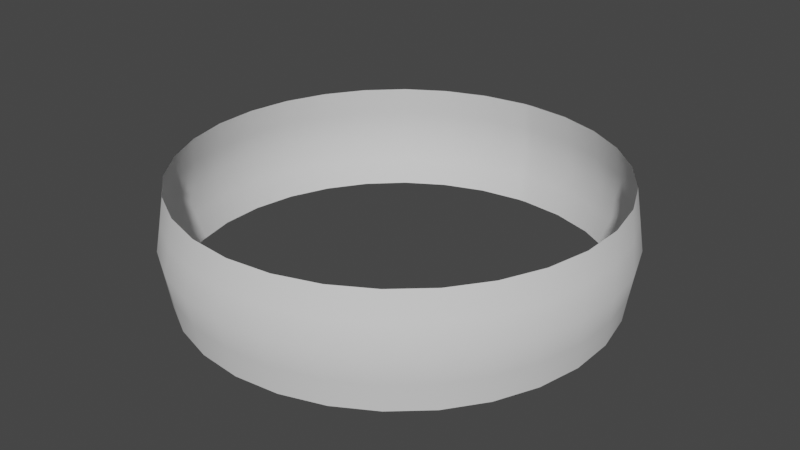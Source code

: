 # Source: flatsmear.blend  (saved by Blender 3.3.6; exported with 4.5.12 LTS)
import bpy
from mathutils import Matrix  # noqa: F401  (used for matrix-valued properties, if any)

bpy.ops.wm.read_factory_settings(use_empty=True)
scene = bpy.context.scene
scene.name = 'Scene'

# ---- collections
col_collection = bpy.data.collections.new('Collection'); scene.collection.children.link(col_collection)

# ---- world
world_world = bpy.data.worlds.new('World'); scene.world = world_world
world_world.use_nodes = True; world_world.node_tree.nodes.clear()
_N = world_world.node_tree.nodes; _L = world_world.node_tree.links
n0 = _N.new('ShaderNodeOutputWorld'); n0.name = 'World Output'; n0.location = (300, 300)
n1 = _N.new('ShaderNodeBackground'); n1.name = 'Background'; n1.location = (10, 300)
n1.inputs[0].default_value = (0.05088, 0.05088, 0.05088, 1.0)
_L.new(n1.outputs[0], n0.inputs[0])
n0.is_active_output = True
world_world.color = (0.05088, 0.05088, 0.05088)
world_world.use_sun_shadow = False
world_world.sun_shadow_jitter_overblur = 0.0

# ---- meshes
me_plane = bpy.data.meshes.new('Plane')
me_plane.from_pydata([(-2.882e-07, 1.917, 0.5), (-0.08172, 1.915, 0.5), (-0.4752, 1.857, 0.5), (-0.8479, 1.719, 0.5), (-1.184, 1.508, 0.5), (-1.469, 1.232, 0.5), (-1.691, 0.9033, 0.5), (-1.841, 0.5363, 0.5), (-1.911, 0.1466, 0.5), (-1.901, -0.2491, 0.5), (-1.809, -0.6342, 0.5), (-1.64, -0.9923, 0.5), (-1.402, -1.308, 0.5), (-1.103, -1.568, 0.5), (-0.7569, -1.761, 0.5), (-0.3784, -1.879, 0.5), (0.01659, -1.917, 0.5), (0.4112, -1.872, 0.5), (0.7886, -1.747, 0.5), (1.132, -1.547, 0.5), (1.428, -1.28, 0.5), (1.661, -0.9566, 0.5), (1.823, -0.5918, 0.5), (1.907, -0.2009, 0.5), (1.907, 0.199, 0.5), (1.824, 0.5906, 0.5), (1.661, 0.9568, 0.5), (1.426, 1.281, 0.5), (1.128, 1.55, 0.5), (0.7809, 1.751, 0.5), (0.3992, 1.875, 0.5), (0.8649, 1.803, 0.0), (1.79, 0.8917, 0.0), (1.998, 0.09523, 0.0), (1.975, -0.3137, 0.0), (1.432, -1.396, 0.0), (0.756, -1.852, 0.0), (0.363, -1.967, 0.0), (-0.4515, -1.948, 0.0), (-0.8389, -1.816, 0.0), (-1.191, -1.607, 0.0), (-1.987, -0.2241, 0.0), (-1.991, 0.1854, 0.0), (-1.222, 1.583, 0.0), (-0.4894, 1.939, 0.0), (-0.08412, 1.998, 0.0), (-2.882e-07, 1.917, -0.5), (7.153e-07, 2.0, 0.0), (-0.08172, 1.915, -0.5), (-0.4752, 1.857, -0.5), (-0.8479, 1.719, -0.5), (-1.184, 1.508, -0.5), (-1.469, 1.232, -0.5), (-1.691, 0.9033, -0.5), (-1.841, 0.5363, -0.5), (-1.911, 0.1466, -0.5), (-1.901, -0.2491, -0.5), (-1.809, -0.6342, -0.5), (-1.64, -0.9923, -0.5), (-1.402, -1.308, -0.5), (-1.103, -1.568, -0.5), (-0.7569, -1.761, -0.5), (-0.3784, -1.879, -0.5), (0.01659, -1.917, -0.5), (0.4112, -1.872, -0.5), (0.7886, -1.747, -0.5), (1.132, -1.547, -0.5), (1.428, -1.28, -0.5), (1.661, -0.9566, -0.5), (1.823, -0.5918, -0.5), (1.907, -0.2009, -0.5), (1.907, 0.199, -0.5), (1.824, 0.5906, -0.5), (1.661, 0.9568, -0.5), (1.426, 1.281, -0.5), (1.128, 1.55, -0.5), (0.7809, 1.751, -0.5), (0.3992, 1.875, -0.5), (0.4437, 1.95, 0.0), (1.242, 1.567, 0.0), (1.558, 1.254, 0.0), (1.936, 0.5006, 0.0), (1.87, -0.7095, 0.0), (1.686, -1.075, 0.0), (1.117, -1.659, 0.0), (-0.04519, -1.999, 0.0), (-1.493, -1.33, 0.0), (-1.733, -0.9982, 0.0), (-1.9, -0.6243, 0.0), (-1.912, 0.5871, 0.0), (-1.752, 0.9643, 0.0), (-1.519, 1.301, 0.0), (-0.8741, 1.799, 0.0), (-0.08292, 1.957, 0.25), (-0.4823, 1.898, 0.25), (-1.203, 1.545, 0.25), (-1.951, 0.166, 0.25), (-1.944, -0.2366, 0.25), (-1.147, -1.587, 0.25), (-0.7979, -1.788, 0.25), (-0.415, -1.914, 0.25), (0.3871, -1.92, 0.25), (0.7723, -1.8, 0.25), (1.43, -1.338, 0.25), (1.941, -0.2573, 0.25), (1.952, 0.1471, 0.25), (1.726, 0.9242, 0.25), (0.8229, 1.777, 0.25), (2.135e-07, 1.959, 0.25), (-0.861, 1.759, 0.25), (-1.494, 1.266, 0.25), (-1.722, 0.9338, 0.25), (-1.876, 0.5617, 0.25), (-1.855, -0.6292, 0.25), (-1.687, -0.9952, 0.25), (-1.447, -1.319, 0.25), (-0.0143, -1.958, 0.25), (1.125, -1.603, 0.25), (1.674, -1.016, 0.25), (1.847, -0.6506, 0.25), (1.88, 0.5456, 0.25), (1.492, 1.268, 0.25), (1.185, 1.559, 0.25), (0.4214, 1.913, 0.25), (-0.861, 1.759, -0.25), (-1.494, 1.266, -0.25), (-1.722, 0.9338, -0.25), (-1.876, 0.5617, -0.25), (-1.855, -0.6292, -0.25), (-1.687, -0.9952, -0.25), (-1.447, -1.319, -0.25), (-0.0143, -1.958, -0.25), (1.125, -1.603, -0.25), (1.674, -1.016, -0.25), (1.847, -0.6506, -0.25), (1.88, 0.5456, -0.25), (1.492, 1.268, -0.25), (1.185, 1.559, -0.25), (0.4214, 1.913, -0.25), (2.135e-07, 1.959, -0.25), (-0.08292, 1.957, -0.25), (-0.4823, 1.898, -0.25), (-1.203, 1.545, -0.25), (-1.951, 0.166, -0.25), (-1.944, -0.2366, -0.25), (-1.147, -1.587, -0.25), (-0.7979, -1.788, -0.25), (-0.415, -1.914, -0.25), (0.3871, -1.92, -0.25), (0.7723, -1.8, -0.25), (1.43, -1.338, -0.25), (1.941, -0.2573, -0.25), (1.952, 0.1471, -0.25), (1.726, 0.9242, -0.25), (0.8229, 1.777, -0.25)], [], [(123, 78, 47, 108), (108, 47, 45, 93), (93, 45, 44, 94), (94, 44, 92, 109), (109, 92, 43, 95), (95, 43, 91, 110), (110, 91, 90, 111), (111, 90, 89, 112), (112, 89, 42, 96), (96, 42, 41, 97), (97, 41, 88, 113), (113, 88, 87, 114), (114, 87, 86, 115), (115, 86, 40, 98), (98, 40, 39, 99), (99, 39, 38, 100), (100, 38, 85, 116), (116, 85, 37, 101), (101, 37, 36, 102), (102, 36, 84, 117), (117, 84, 35, 103), (103, 35, 83, 118), (118, 83, 82, 119), (119, 82, 34, 104), (104, 34, 33, 105), (105, 33, 81, 120), (120, 81, 32, 106), (106, 32, 80, 121), (121, 80, 79, 122), (122, 79, 31, 107), (107, 31, 78, 123), (138, 139, 47, 78), (139, 140, 45, 47), (140, 141, 44, 45), (141, 124, 92, 44), (124, 142, 43, 92), (142, 125, 91, 43), (125, 126, 90, 91), (126, 127, 89, 90), (127, 143, 42, 89), (143, 144, 41, 42), (144, 128, 88, 41), (128, 129, 87, 88), (129, 130, 86, 87), (130, 145, 40, 86), (145, 146, 39, 40), (146, 147, 38, 39), (147, 131, 85, 38), (131, 148, 37, 85), (148, 149, 36, 37), (149, 132, 84, 36), (132, 150, 35, 84), (150, 133, 83, 35), (133, 134, 82, 83), (134, 151, 34, 82), (151, 152, 33, 34), (152, 135, 81, 33), (135, 153, 32, 81), (153, 136, 80, 32), (136, 137, 79, 80), (137, 154, 31, 79), (154, 138, 78, 31), (29, 107, 123, 30), (28, 122, 107, 29), (27, 121, 122, 28), (26, 106, 121, 27), (25, 120, 106, 26), (24, 105, 120, 25), (23, 104, 105, 24), (22, 119, 104, 23), (21, 118, 119, 22), (20, 103, 118, 21), (19, 117, 103, 20), (18, 102, 117, 19), (17, 101, 102, 18), (16, 116, 101, 17), (15, 100, 116, 16), (14, 99, 100, 15), (13, 98, 99, 14), (12, 115, 98, 13), (11, 114, 115, 12), (10, 113, 114, 11), (9, 97, 113, 10), (8, 96, 97, 9), (7, 112, 96, 8), (6, 111, 112, 7), (5, 110, 111, 6), (4, 95, 110, 5), (3, 109, 95, 4), (2, 94, 109, 3), (1, 93, 94, 2), (0, 108, 93, 1), (30, 123, 108, 0), (76, 77, 138, 154), (75, 76, 154, 137), (74, 75, 137, 136), (73, 74, 136, 153), (72, 73, 153, 135), (71, 72, 135, 152), (70, 71, 152, 151), (69, 70, 151, 134), (68, 69, 134, 133), (67, 68, 133, 150), (66, 67, 150, 132), (65, 66, 132, 149), (64, 65, 149, 148), (63, 64, 148, 131), (62, 63, 131, 147), (61, 62, 147, 146), (60, 61, 146, 145), (59, 60, 145, 130), (58, 59, 130, 129), (57, 58, 129, 128), (56, 57, 128, 144), (55, 56, 144, 143), (54, 55, 143, 127), (53, 54, 127, 126), (52, 53, 126, 125), (51, 52, 125, 142), (50, 51, 142, 124), (49, 50, 124, 141), (48, 49, 141, 140), (46, 48, 140, 139), (77, 46, 139, 138)])
me_plane.polygons.foreach_set('use_smooth', [True] * 124)
_uv = me_plane.uv_layers.new(name='UVMap')
_uv.uv.foreach_set('vector', [0.9677, 0.5, 0.9677, 1.0, 1.0, 1.0, 1.0, 0.5, 0.0, 0.5, 0.0, 1.0, 0.03226, 1.0, 0.03226, 0.5, 0.03226, 0.5, 0.03226, 1.0, 0.06452, 1.0, 0.06452, 0.5, 0.06452, 0.5, 0.06452, 1.0, 0.09677, 1.0, 0.09677, 0.5, 0.09677, 0.5, 0.09677, 1.0, 0.129, 1.0, 0.129, 0.5, 0.129, 0.5, 0.129, 1.0, 0.1613, 1.0, 0.1613, 0.5, 0.1613, 0.5, 0.1613, 1.0, 0.1935, 1.0, 0.1935, 0.5, 0.1935, 0.5, 0.1935, 1.0, 0.2258, 1.0, 0.2258, 0.5, 0.2258, 0.5, 0.2258, 1.0, 0.2581, 1.0, 0.2581, 0.5, 0.2581, 0.5, 0.2581, 1.0, 0.2903, 1.0, 0.2903, 0.5, 0.2903, 0.5, 0.2903, 1.0, 0.3226, 1.0, 0.3226, 0.5, 0.3226, 0.5, 0.3226, 1.0, 0.3548, 1.0, 0.3548, 0.5, 0.3548, 0.5, 0.3548, 1.0, 0.3871, 1.0, 0.3871, 0.5, 0.3871, 0.5, 0.3871, 1.0, 0.4194, 1.0, 0.4194, 0.5, 0.4194, 0.5, 0.4194, 1.0, 0.4516, 1.0, 0.4516, 0.5, 0.4516, 0.5, 0.4516, 1.0, 0.4839, 1.0, 0.4839, 0.5, 0.4839, 0.5, 0.4839, 1.0, 0.5161, 1.0, 0.5161, 0.5, 0.5161, 0.5, 0.5161, 1.0, 0.5484, 1.0, 0.5484, 0.5, 0.5484, 0.5, 0.5484, 1.0, 0.5806, 1.0, 0.5806, 0.5, 0.5806, 0.5, 0.5806, 1.0, 0.6129, 1.0, 0.6129, 0.5, 0.6129, 0.5, 0.6129, 1.0, 0.6452, 1.0, 0.6452, 0.5, 0.6452, 0.5, 0.6452, 1.0, 0.6774, 1.0, 0.6774, 0.5, 0.6774, 0.5, 0.6774, 1.0, 0.7097, 1.0, 0.7097, 0.5, 0.7097, 0.5, 0.7097, 1.0, 0.7419, 1.0, 0.7419, 0.5, 0.7419, 0.5, 0.7419, 1.0, 0.7742, 1.0, 0.7742, 0.5, 0.7742, 0.5, 0.7742, 1.0, 0.8065, 1.0, 0.8065, 0.5, 0.8065, 0.5, 0.8065, 1.0, 0.8387, 1.0, 0.8387, 0.5, 0.8387, 0.5, 0.8387, 1.0, 0.871, 1.0, 0.871, 0.5, 0.871, 0.5, 0.871, 1.0, 0.9032, 1.0, 0.9032, 0.5, 0.9032, 0.5, 0.9032, 1.0, 0.9355, 1.0, 0.9355, 0.5, 0.9355, 0.5, 0.9355, 1.0, 0.9677, 1.0, 0.9677, 0.5, 0.9677, 0.5, 1.0, 0.5, 1.0, 1.0, 0.9677, 1.0, 0.0, 0.5, 0.03226, 0.5, 0.03226, 1.0, 0.0, 1.0, 0.03226, 0.5, 0.06452, 0.5, 0.06452, 1.0, 0.03226, 1.0, 0.06452, 0.5, 0.09677, 0.5, 0.09677, 1.0, 0.06452, 1.0, 0.09677, 0.5, 0.129, 0.5, 0.129, 1.0, 0.09677, 1.0, 0.129, 0.5, 0.1613, 0.5, 0.1613, 1.0, 0.129, 1.0, 0.1613, 0.5, 0.1935, 0.5, 0.1935, 1.0, 0.1613, 1.0, 0.1935, 0.5, 0.2258, 0.5, 0.2258, 1.0, 0.1935, 1.0, 0.2258, 0.5, 0.2581, 0.5, 0.2581, 1.0, 0.2258, 1.0, 0.2581, 0.5, 0.2903, 0.5, 0.2903, 1.0, 0.2581, 1.0, 0.2903, 0.5, 0.3226, 0.5, 0.3226, 1.0, 0.2903, 1.0, 0.3226, 0.5, 0.3548, 0.5, 0.3548, 1.0, 0.3226, 1.0, 0.3548, 0.5, 0.3871, 0.5, 0.3871, 1.0, 0.3548, 1.0, 0.3871, 0.5, 0.4194, 0.5, 0.4194, 1.0, 0.3871, 1.0, 0.4194, 0.5, 0.4516, 0.5, 0.4516, 1.0, 0.4194, 1.0, 0.4516, 0.5, 0.4839, 0.5, 0.4839, 1.0, 0.4516, 1.0, 0.4839, 0.5, 0.5161, 0.5, 0.5161, 1.0, 0.4839, 1.0, 0.5161, 0.5, 0.5484, 0.5, 0.5484, 1.0, 0.5161, 1.0, 0.5484, 0.5, 0.5806, 0.5, 0.5806, 1.0, 0.5484, 1.0, 0.5806, 0.5, 0.6129, 0.5, 0.6129, 1.0, 0.5806, 1.0, 0.6129, 0.5, 0.6452, 0.5, 0.6452, 1.0, 0.6129, 1.0, 0.6452, 0.5, 0.6774, 0.5, 0.6774, 1.0, 0.6452, 1.0, 0.6774, 0.5, 0.7097, 0.5, 0.7097, 1.0, 0.6774, 1.0, 0.7097, 0.5, 0.7419, 0.5, 0.7419, 1.0, 0.7097, 1.0, 0.7419, 0.5, 0.7742, 0.5, 0.7742, 1.0, 0.7419, 1.0, 0.7742, 0.5, 0.8065, 0.5, 0.8065, 1.0, 0.7742, 1.0, 0.8065, 0.5, 0.8387, 0.5, 0.8387, 1.0, 0.8065, 1.0, 0.8387, 0.5, 0.871, 0.5, 0.871, 1.0, 0.8387, 1.0, 0.871, 0.5, 0.9032, 0.5, 0.9032, 1.0, 0.871, 1.0, 0.9032, 0.5, 0.9355, 0.5, 0.9355, 1.0, 0.9032, 1.0, 0.9355, 0.5, 0.9677, 0.5, 0.9677, 1.0, 0.9355, 1.0, 0.9355, 0.0, 0.9355, 0.5, 0.9677, 0.5, 0.9677, 0.0, 0.9032, 0.0, 0.9032, 0.5, 0.9355, 0.5, 0.9355, 0.0, 0.871, 0.0, 0.871, 0.5, 0.9032, 0.5, 0.9032, 0.0, 0.8387, 0.0, 0.8387, 0.5, 0.871, 0.5, 0.871, 0.0, 0.8065, 0.0, 0.8065, 0.5, 0.8387, 0.5, 0.8387, 0.0, 0.7742, 0.0, 0.7742, 0.5, 0.8065, 0.5, 0.8065, 0.0, 0.7419, 0.0, 0.7419, 0.5, 0.7742, 0.5, 0.7742, 0.0, 0.7097, 0.0, 0.7097, 0.5, 0.7419, 0.5, 0.7419, 0.0, 0.6774, 0.0, 0.6774, 0.5, 0.7097, 0.5, 0.7097, 0.0, 0.6452, 0.0, 0.6452, 0.5, 0.6774, 0.5, 0.6774, 0.0, 0.6129, 0.0, 0.6129, 0.5, 0.6452, 0.5, 0.6452, 0.0, 0.5806, 0.0, 0.5806, 0.5, 0.6129, 0.5, 0.6129, 0.0, 0.5484, 0.0, 0.5484, 0.5, 0.5806, 0.5, 0.5806, 0.0, 0.5161, 0.0, 0.5161, 0.5, 0.5484, 0.5, 0.5484, 0.0, 0.4839, 0.0, 0.4839, 0.5, 0.5161, 0.5, 0.5161, 0.0, 0.4516, 0.0, 0.4516, 0.5, 0.4839, 0.5, 0.4839, 0.0, 0.4194, 0.0, 0.4194, 0.5, 0.4516, 0.5, 0.4516, 0.0, 0.3871, 0.0, 0.3871, 0.5, 0.4194, 0.5, 0.4194, 0.0, 0.3548, 0.0, 0.3548, 0.5, 0.3871, 0.5, 0.3871, 0.0, 0.3226, 0.0, 0.3226, 0.5, 0.3548, 0.5, 0.3548, 0.0, 0.2903, 0.0, 0.2903, 0.5, 0.3226, 0.5, 0.3226, 0.0, 0.2581, 0.0, 0.2581, 0.5, 0.2903, 0.5, 0.2903, 0.0, 0.2258, 0.0, 0.2258, 0.5, 0.2581, 0.5, 0.2581, 0.0, 0.1935, 0.0, 0.1935, 0.5, 0.2258, 0.5, 0.2258, 0.0, 0.1613, 0.0, 0.1613, 0.5, 0.1935, 0.5, 0.1935, 0.0, 0.129, 0.0, 0.129, 0.5, 0.1613, 0.5, 0.1613, 0.0, 0.09677, 0.0, 0.09677, 0.5, 0.129, 0.5, 0.129, 0.0, 0.06452, 0.0, 0.06452, 0.5, 0.09677, 0.5, 0.09677, 0.0, 0.03226, 0.0, 0.03226, 0.5, 0.06452, 0.5, 0.06452, 0.0, 0.0, 0.0, 0.0, 0.5, 0.03226, 0.5, 0.03226, 0.0, 0.9677, 0.0, 0.9677, 0.5, 1.0, 0.5, 1.0, 0.0, 0.9355, 0.0, 0.9677, 0.0, 0.9677, 0.5, 0.9355, 0.5, 0.9032, 0.0, 0.9355, 0.0, 0.9355, 0.5, 0.9032, 0.5, 0.871, 0.0, 0.9032, 0.0, 0.9032, 0.5, 0.871, 0.5, 0.8387, 0.0, 0.871, 0.0, 0.871, 0.5, 0.8387, 0.5, 0.8065, 0.0, 0.8387, 0.0, 0.8387, 0.5, 0.8065, 0.5, 0.7742, 0.0, 0.8065, 0.0, 0.8065, 0.5, 0.7742, 0.5, 0.7419, 0.0, 0.7742, 0.0, 0.7742, 0.5, 0.7419, 0.5, 0.7097, 0.0, 0.7419, 0.0, 0.7419, 0.5, 0.7097, 0.5, 0.6774, 0.0, 0.7097, 0.0, 0.7097, 0.5, 0.6774, 0.5, 0.6452, 0.0, 0.6774, 0.0, 0.6774, 0.5, 0.6452, 0.5, 0.6129, 0.0, 0.6452, 0.0, 0.6452, 0.5, 0.6129, 0.5, 0.5806, 0.0, 0.6129, 0.0, 0.6129, 0.5, 0.5806, 0.5, 0.5484, 0.0, 0.5806, 0.0, 0.5806, 0.5, 0.5484, 0.5, 0.5161, 0.0, 0.5484, 0.0, 0.5484, 0.5, 0.5161, 0.5, 0.4839, 0.0, 0.5161, 0.0, 0.5161, 0.5, 0.4839, 0.5, 0.4516, 0.0, 0.4839, 0.0, 0.4839, 0.5, 0.4516, 0.5, 0.4194, 0.0, 0.4516, 0.0, 0.4516, 0.5, 0.4194, 0.5, 0.3871, 0.0, 0.4194, 0.0, 0.4194, 0.5, 0.3871, 0.5, 0.3548, 0.0, 0.3871, 0.0, 0.3871, 0.5, 0.3548, 0.5, 0.3226, 0.0, 0.3548, 0.0, 0.3548, 0.5, 0.3226, 0.5, 0.2903, 0.0, 0.3226, 0.0, 0.3226, 0.5, 0.2903, 0.5, 0.2581, 0.0, 0.2903, 0.0, 0.2903, 0.5, 0.2581, 0.5, 0.2258, 0.0, 0.2581, 0.0, 0.2581, 0.5, 0.2258, 0.5, 0.1935, 0.0, 0.2258, 0.0, 0.2258, 0.5, 0.1935, 0.5, 0.1613, 0.0, 0.1935, 0.0, 0.1935, 0.5, 0.1613, 0.5, 0.129, 0.0, 0.1613, 0.0, 0.1613, 0.5, 0.129, 0.5, 0.09677, 0.0, 0.129, 0.0, 0.129, 0.5, 0.09677, 0.5, 0.06452, 0.0, 0.09677, 0.0, 0.09677, 0.5, 0.06452, 0.5, 0.03226, 0.0, 0.06452, 0.0, 0.06452, 0.5, 0.03226, 0.5, 0.0, 0.0, 0.03226, 0.0, 0.03226, 0.5, 0.0, 0.5, 0.9677, 0.0, 1.0, 0.0, 1.0, 0.5, 0.9677, 0.5])
me_plane.use_remesh_fix_poles = True
me_plane.use_remesh_preserve_attributes = False
me_plane.update()

# ---- objects
ob_flatsmear = bpy.data.objects.new('flatsmear', me_plane)

# ---- transforms, parenting, visibility, modifiers, constraints
ob_flatsmear.location = (0.0, 0.0, 0.0)
_vg = ob_flatsmear.vertex_groups.new(name='Inner')
_vg = ob_flatsmear.vertex_groups.new(name='Outer')

# ---- collection membership
col_collection.objects.link(ob_flatsmear)

# ---- scene / render settings (as saved in the file)
scene.frame_start = 1; scene.frame_end = 250; scene.frame_set(1)
scene.render.engine = 'BLENDER_EEVEE_NEXT'
scene.cycles.sampling_pattern = 'TABULATED_SOBOL'
scene.cycles.use_light_tree = False
scene.view_settings.view_transform = 'Filmic'
bpy.context.view_layer.update()

# ---- added for rendering (the .blend has no active camera and no usable light): camera, sun
cam_auto = bpy.data.cameras.new('AutoCamera')
cam_auto.lens = 50.0
cam_auto.sensor_width = 36.0
cam_auto.clip_end = 1000.0
ob_auto_camera = bpy.data.objects.new('AutoCamera', cam_auto)
scene.collection.objects.link(ob_auto_camera)
ob_auto_camera.location = (5.31085, -6.36896, 4.24614)
ob_auto_camera.rotation_euler = (1.09748, -7.21219e-08, 0.694738)
scene.camera = ob_auto_camera
light_auto_sun = bpy.data.lights.new('AutoSun', 'SUN')
light_auto_sun.energy = 3.0
light_auto_sun.angle = 0.0523599
ob_auto_sun = bpy.data.objects.new('AutoSun', light_auto_sun)
scene.collection.objects.link(ob_auto_sun)
ob_auto_sun.rotation_euler = (0.872665, 0.174533, 0.523599)
bpy.context.view_layer.update()
